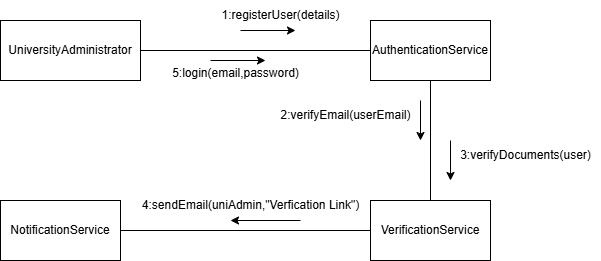

The diagram above was exported from draw.io. Its source (the exported page's mxGraphModel, read from the mxfile embedded in the PNG):
<mxGraphModel dx="1042" dy="527" grid="1" gridSize="10" guides="1" tooltips="1" connect="1" arrows="1" fold="1" page="1" pageScale="1" pageWidth="827" pageHeight="1169" math="0" shadow="0">
  <root>
    <mxCell id="0" />
    <mxCell id="1" parent="0" />
    <mxCell id="S7YZMr833Cor_hfD2bOX-1" value="UniversityAdministrator" style="whiteSpace=wrap;html=1;" vertex="1" parent="1">
      <mxGeometry x="10" y="40" width="140" height="60" as="geometry" />
    </mxCell>
    <mxCell id="S7YZMr833Cor_hfD2bOX-2" value="AuthenticationService" style="rounded=0;whiteSpace=wrap;html=1;" vertex="1" parent="1">
      <mxGeometry x="380" y="40" width="120" height="60" as="geometry" />
    </mxCell>
    <mxCell id="S7YZMr833Cor_hfD2bOX-3" value="" style="endArrow=none;html=1;rounded=0;exitX=1;exitY=0.5;exitDx=0;exitDy=0;entryX=0;entryY=0.5;entryDx=0;entryDy=0;" edge="1" parent="1" source="S7YZMr833Cor_hfD2bOX-1" target="S7YZMr833Cor_hfD2bOX-2">
      <mxGeometry width="50" height="50" relative="1" as="geometry">
        <mxPoint x="390" y="250" as="sourcePoint" />
        <mxPoint x="440" y="200" as="targetPoint" />
      </mxGeometry>
    </mxCell>
    <mxCell id="S7YZMr833Cor_hfD2bOX-4" value="1:registerUser(details)" style="text;html=1;align=center;verticalAlign=middle;resizable=0;points=[];autosize=1;strokeColor=none;fillColor=none;" vertex="1" parent="1">
      <mxGeometry x="220" y="20" width="140" height="30" as="geometry" />
    </mxCell>
    <mxCell id="S7YZMr833Cor_hfD2bOX-5" value="" style="endArrow=classic;html=1;rounded=0;" edge="1" parent="1">
      <mxGeometry width="50" height="50" relative="1" as="geometry">
        <mxPoint x="250" y="50" as="sourcePoint" />
        <mxPoint x="305" y="50" as="targetPoint" />
      </mxGeometry>
    </mxCell>
    <mxCell id="S7YZMr833Cor_hfD2bOX-6" value="VerificationService" style="rounded=0;whiteSpace=wrap;html=1;" vertex="1" parent="1">
      <mxGeometry x="380" y="220" width="120" height="60" as="geometry" />
    </mxCell>
    <mxCell id="S7YZMr833Cor_hfD2bOX-8" value="" style="endArrow=classic;html=1;rounded=0;" edge="1" parent="1">
      <mxGeometry width="50" height="50" relative="1" as="geometry">
        <mxPoint x="430" y="120" as="sourcePoint" />
        <mxPoint x="430" y="160" as="targetPoint" />
      </mxGeometry>
    </mxCell>
    <mxCell id="S7YZMr833Cor_hfD2bOX-9" value="2:verifyEmail(userEmail)" style="text;html=1;align=center;verticalAlign=middle;resizable=0;points=[];autosize=1;strokeColor=none;fillColor=none;" vertex="1" parent="1">
      <mxGeometry x="280" y="120" width="150" height="30" as="geometry" />
    </mxCell>
    <mxCell id="S7YZMr833Cor_hfD2bOX-13" value="" style="endArrow=classic;html=1;rounded=0;" edge="1" parent="1">
      <mxGeometry width="50" height="50" relative="1" as="geometry">
        <mxPoint x="460" y="160" as="sourcePoint" />
        <mxPoint x="460" y="200" as="targetPoint" />
      </mxGeometry>
    </mxCell>
    <mxCell id="S7YZMr833Cor_hfD2bOX-14" value="3:verifyDocuments(user)" style="text;html=1;align=center;verticalAlign=middle;resizable=0;points=[];autosize=1;strokeColor=none;fillColor=none;" vertex="1" parent="1">
      <mxGeometry x="460" y="160" width="150" height="30" as="geometry" />
    </mxCell>
    <mxCell id="S7YZMr833Cor_hfD2bOX-15" value="" style="endArrow=none;html=1;rounded=0;exitX=0.5;exitY=0;exitDx=0;exitDy=0;entryX=0.5;entryY=1;entryDx=0;entryDy=0;" edge="1" parent="1" source="S7YZMr833Cor_hfD2bOX-6" target="S7YZMr833Cor_hfD2bOX-2">
      <mxGeometry width="50" height="50" relative="1" as="geometry">
        <mxPoint x="390" y="220" as="sourcePoint" />
        <mxPoint x="440" y="170" as="targetPoint" />
      </mxGeometry>
    </mxCell>
    <mxCell id="S7YZMr833Cor_hfD2bOX-16" value="NotificationService" style="rounded=0;whiteSpace=wrap;html=1;" vertex="1" parent="1">
      <mxGeometry x="10" y="220" width="120" height="60" as="geometry" />
    </mxCell>
    <mxCell id="S7YZMr833Cor_hfD2bOX-17" value="" style="endArrow=none;html=1;rounded=0;exitX=1;exitY=0.5;exitDx=0;exitDy=0;entryX=0;entryY=0.5;entryDx=0;entryDy=0;" edge="1" parent="1" source="S7YZMr833Cor_hfD2bOX-16" target="S7YZMr833Cor_hfD2bOX-6">
      <mxGeometry width="50" height="50" relative="1" as="geometry">
        <mxPoint x="390" y="210" as="sourcePoint" />
        <mxPoint x="440" y="160" as="targetPoint" />
      </mxGeometry>
    </mxCell>
    <mxCell id="S7YZMr833Cor_hfD2bOX-18" value="" style="endArrow=classic;html=1;rounded=0;" edge="1" parent="1">
      <mxGeometry width="50" height="50" relative="1" as="geometry">
        <mxPoint x="310" y="240" as="sourcePoint" />
        <mxPoint x="240" y="240" as="targetPoint" />
      </mxGeometry>
    </mxCell>
    <mxCell id="S7YZMr833Cor_hfD2bOX-19" value="4:sendEmail(uniAdmin,&quot;Verfication Link&quot;)" style="text;html=1;align=center;verticalAlign=middle;resizable=0;points=[];autosize=1;strokeColor=none;fillColor=none;" vertex="1" parent="1">
      <mxGeometry x="140" y="210" width="240" height="30" as="geometry" />
    </mxCell>
    <mxCell id="S7YZMr833Cor_hfD2bOX-22" value="" style="endArrow=classic;html=1;rounded=0;" edge="1" parent="1">
      <mxGeometry width="50" height="50" relative="1" as="geometry">
        <mxPoint x="220" y="80" as="sourcePoint" />
        <mxPoint x="275" y="80" as="targetPoint" />
      </mxGeometry>
    </mxCell>
    <mxCell id="S7YZMr833Cor_hfD2bOX-23" value="5:login(email,password)" style="text;html=1;align=center;verticalAlign=middle;resizable=0;points=[];autosize=1;strokeColor=none;fillColor=none;" vertex="1" parent="1">
      <mxGeometry x="170" y="78" width="150" height="30" as="geometry" />
    </mxCell>
  </root>
</mxGraphModel>